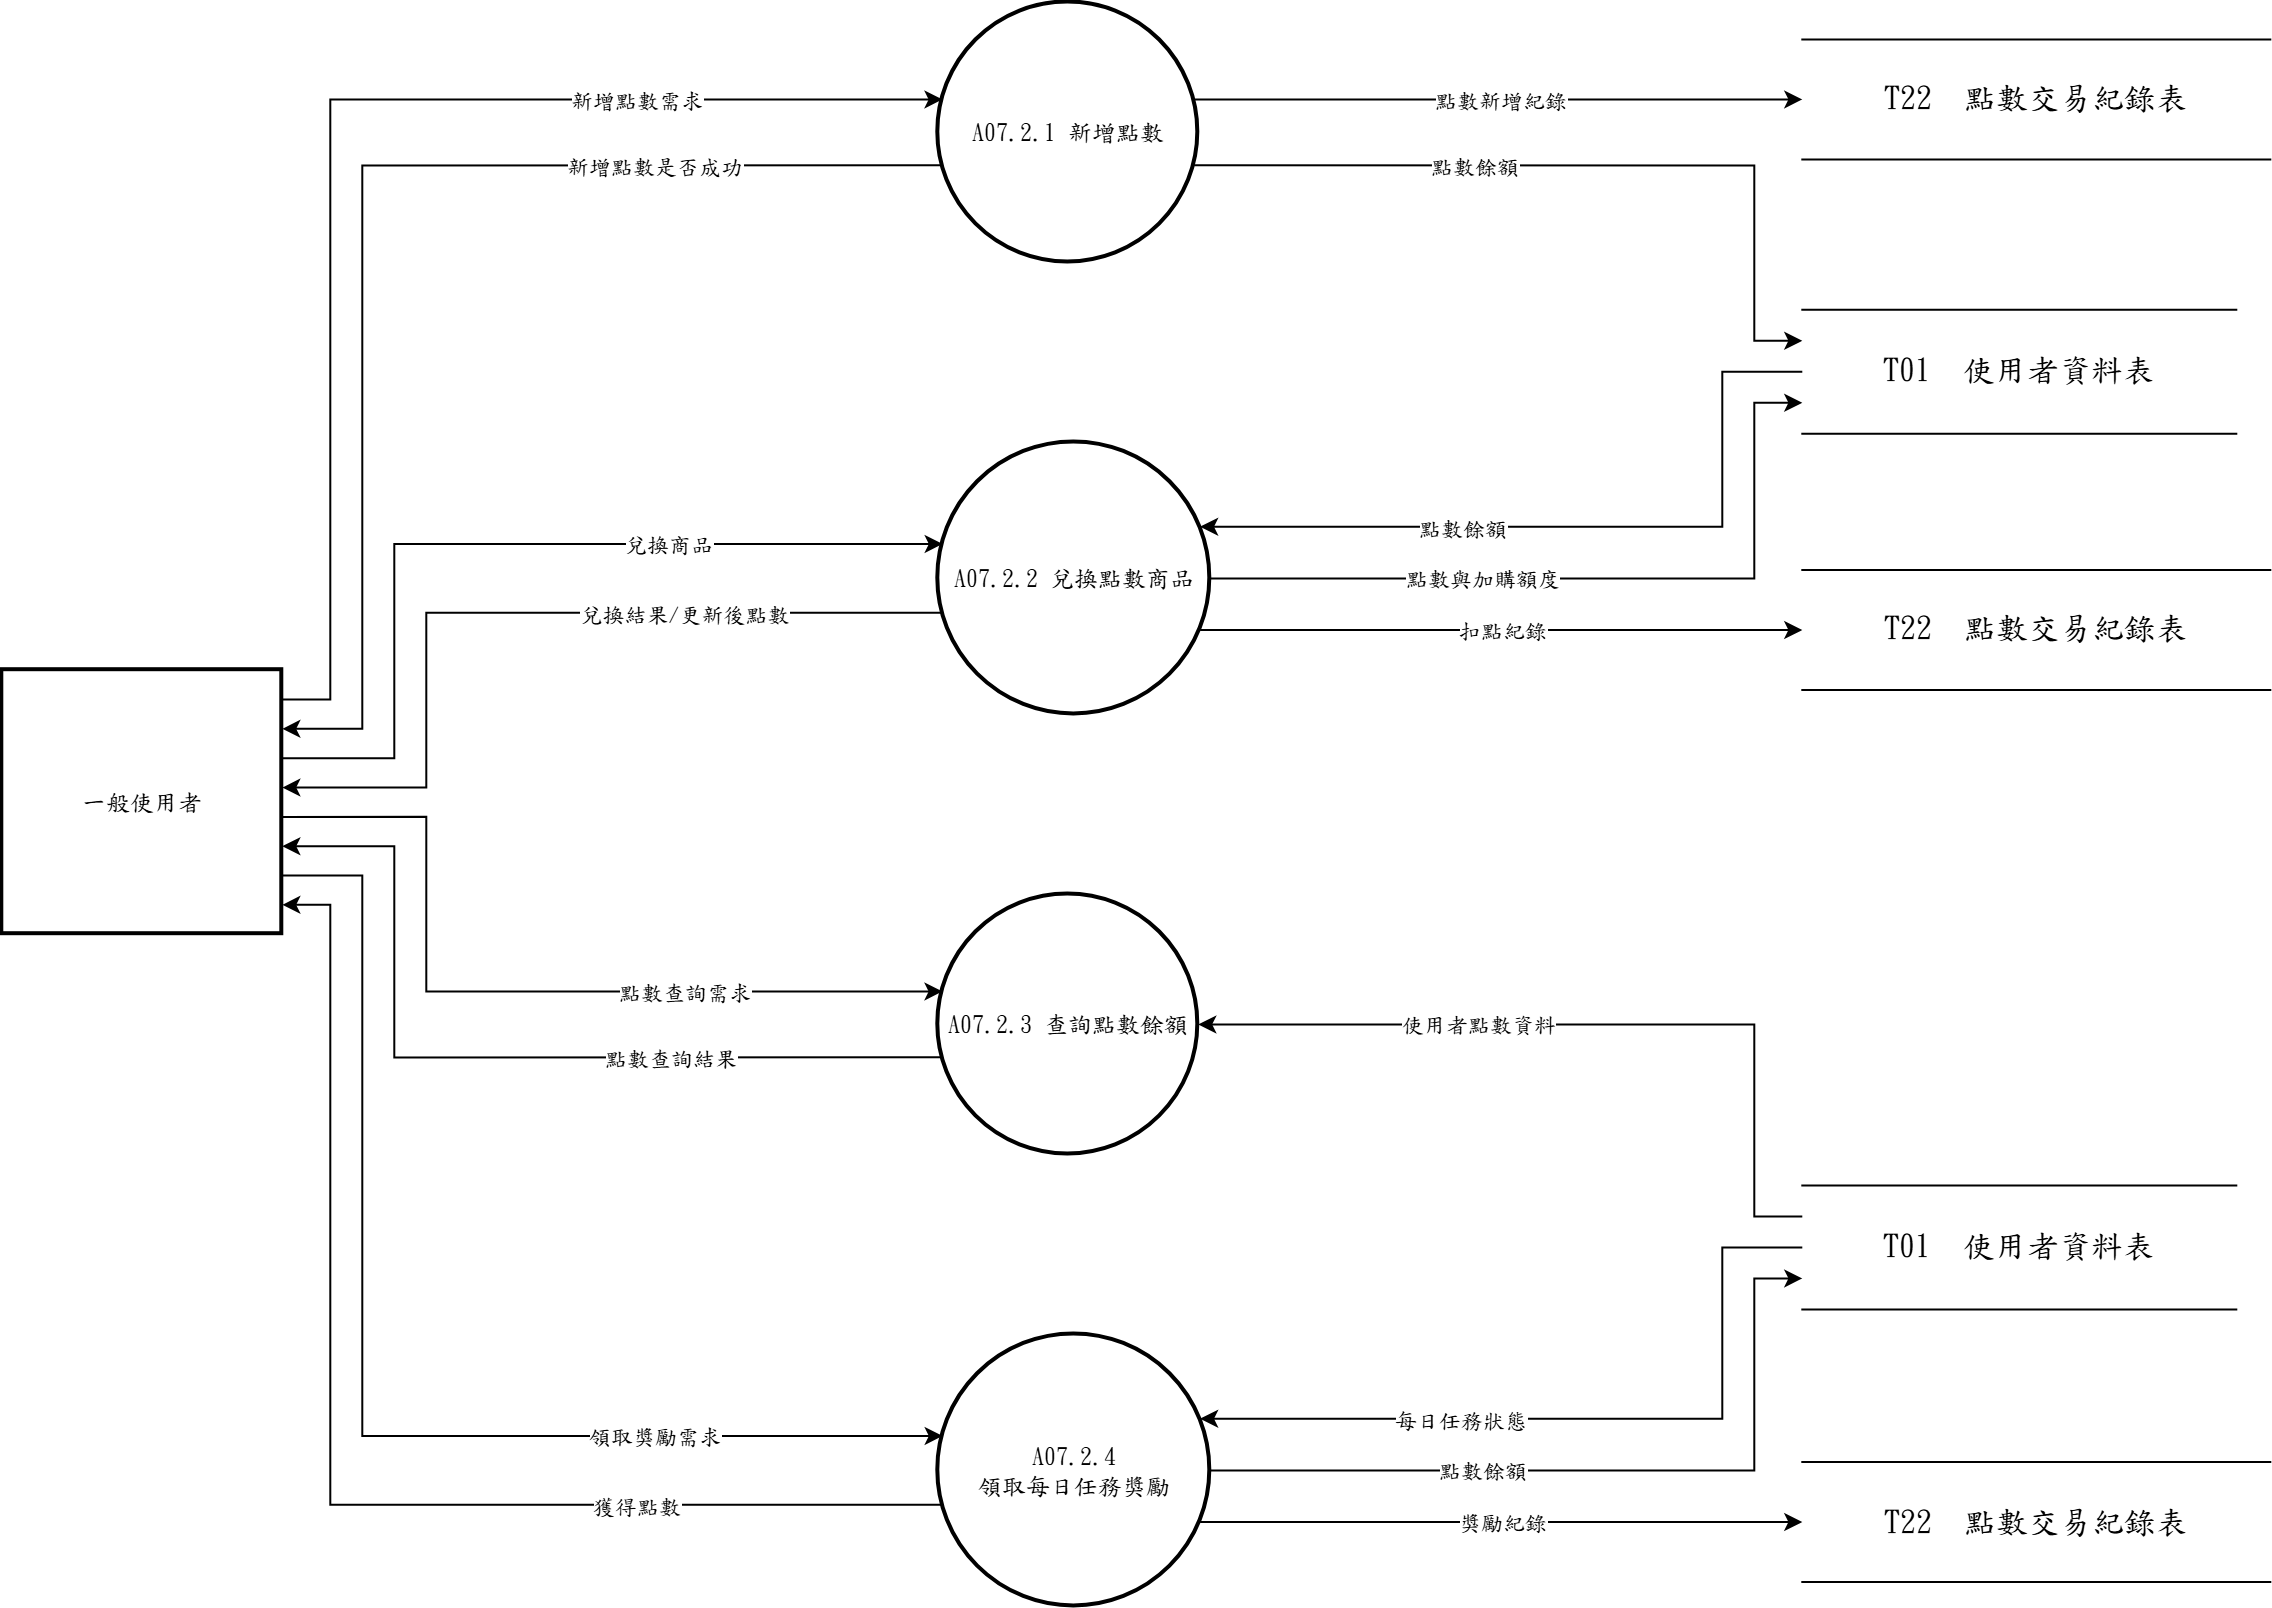

The diagram above was exported from draw.io. Its source (the exported page's mxGraphModel, read from the mxfile embedded in the PNG):
<mxGraphModel dx="1585" dy="865" grid="1" gridSize="10" guides="1" tooltips="1" connect="1" arrows="1" fold="1" page="1" pageScale="1" pageWidth="827" pageHeight="1169" math="0" shadow="0">
  <root>
    <mxCell id="0" />
    <mxCell id="1" parent="0" />
    <mxCell id="c1" parent="1" style="ellipse;aspect=fixed;strokeWidth=2;whiteSpace=wrap;html=1;fontFamily=標楷體;" value="A07.2.1 新增點數" vertex="1">
      <mxGeometry height="130" width="130" x="508" y="60" as="geometry" />
    </mxCell>
    <mxCell id="c2" parent="1" style="ellipse;aspect=fixed;strokeWidth=2;whiteSpace=wrap;html=1;fontFamily=標楷體;" value="A07.2.2 兌換點數商品" vertex="1">
      <mxGeometry height="136" width="136" x="508" y="280" as="geometry" />
    </mxCell>
    <mxCell id="c3" parent="1" style="ellipse;aspect=fixed;strokeWidth=2;whiteSpace=wrap;html=1;fontFamily=標楷體;" value="A07.2.3 查詢點數餘額" vertex="1">
      <mxGeometry height="130" width="130" x="508" y="506" as="geometry" />
    </mxCell>
    <mxCell id="c4" parent="1" style="ellipse;aspect=fixed;strokeWidth=2;whiteSpace=wrap;html=1;fontFamily=標楷體;" value="A07.2.4&lt;br&gt;領取每日任務獎勵" vertex="1">
      <mxGeometry height="136" width="136" x="508" y="726" as="geometry" />
    </mxCell>
    <mxCell id="c5" parent="1" style="whiteSpace=wrap;strokeWidth=2;html=1;fontFamily=標楷體;" value="一般使用者" vertex="1">
      <mxGeometry height="132" width="140" x="40" y="393.9" as="geometry" />
    </mxCell>
    <mxCell id="c6" parent="1" style="shape=partialRectangle;whiteSpace=wrap;html=1;left=0;right=0;fontFamily=標楷體;fontSize=16;" value="T22  點數交易紀錄表" vertex="1">
      <mxGeometry height="60" width="234" x="940" y="78.5" as="geometry" />
    </mxCell>
    <mxCell id="c7" parent="1" style="shape=partialRectangle;whiteSpace=wrap;html=1;left=0;right=0;fontFamily=標楷體;fontSize=16;" value="T01  使用者資料表" vertex="1">
      <mxGeometry height="62" width="217" x="940" y="213.7" as="geometry" />
    </mxCell>
    <mxCell id="c8" parent="1" style="shape=partialRectangle;whiteSpace=wrap;html=1;left=0;right=0;fontFamily=標楷體;fontSize=16;" value="T22  點數交易紀錄表" vertex="1">
      <mxGeometry height="60" width="234" x="940" y="343.8" as="geometry" />
    </mxCell>
    <mxCell id="c9" parent="1" style="shape=partialRectangle;whiteSpace=wrap;html=1;left=0;right=0;fontFamily=標楷體;fontSize=16;" value="T01  使用者資料表" vertex="1">
      <mxGeometry height="62" width="217" x="940" y="651.5" as="geometry" />
    </mxCell>
    <mxCell id="c10" parent="1" style="shape=partialRectangle;whiteSpace=wrap;html=1;left=0;right=0;fontFamily=標楷體;fontSize=16;" value="T22  點數交易紀錄表" vertex="1">
      <mxGeometry height="60" width="234" x="940" y="789.8" as="geometry" />
    </mxCell>
    <mxCell id="c11" edge="1" parent="1" source="c5" style="edgeStyle=none;rounded=0;html=1;fontFamily=標楷體;endArrow=classic;exitX=1.0000;exitY=0.1111;exitDx=0;exitDy=0;exitPerimeter=0;entryX=0.0163;entryY=0.3733;entryDx=0;entryDy=0;entryPerimeter=0;" target="c1">
      <mxGeometry relative="1" as="geometry">
        <Array as="points">
          <mxPoint x="204" y="408.5" />
          <mxPoint x="204" y="108.5" />
        </Array>
      </mxGeometry>
    </mxCell>
    <mxCell id="c12" connectable="0" parent="c11" style="edgeLabel;html=1;align=center;verticalAlign=middle;resizable=0;points=[];fontFamily=標楷體;" value="新增點數需求" vertex="1">
      <mxGeometry relative="1" x="0.514" as="geometry">
        <mxPoint as="offset" />
      </mxGeometry>
    </mxCell>
    <mxCell id="c13" edge="1" parent="1" source="c1" style="edgeStyle=none;rounded=0;html=1;fontFamily=標楷體;endArrow=classic;exitX=0.0163;exitY=0.6267;exitDx=0;exitDy=0;exitPerimeter=0;entryX=1.0000;entryY=0.2222;entryDx=0;entryDy=0;entryPerimeter=0;" target="c5">
      <mxGeometry relative="1" as="geometry">
        <Array as="points">
          <mxPoint x="220" y="141.5" />
          <mxPoint x="220" y="423.2" />
        </Array>
      </mxGeometry>
    </mxCell>
    <mxCell id="c14" connectable="0" parent="c13" style="edgeLabel;html=1;align=center;verticalAlign=middle;resizable=0;points=[];fontFamily=標楷體;" value="新增點數是否成功" vertex="1">
      <mxGeometry relative="1" x="-0.526" as="geometry">
        <mxPoint as="offset" />
      </mxGeometry>
    </mxCell>
    <mxCell id="c15" edge="1" parent="1" source="c1" style="edgeStyle=none;rounded=0;html=1;fontFamily=標楷體;endArrow=classic;exitX=0.9837;exitY=0.6267;exitDx=0;exitDy=0;exitPerimeter=0;entryX=0.0000;entryY=0.2500;entryDx=0;entryDy=0;entryPerimeter=0;" target="c7">
      <mxGeometry relative="1" as="geometry">
        <Array as="points">
          <mxPoint x="916" y="141.5" />
          <mxPoint x="916" y="229.2" />
        </Array>
      </mxGeometry>
    </mxCell>
    <mxCell id="c16" connectable="0" parent="c15" style="edgeLabel;html=1;align=center;verticalAlign=middle;resizable=0;points=[];fontFamily=標楷體;" value="點數餘額" vertex="1">
      <mxGeometry relative="1" x="-0.285" as="geometry">
        <mxPoint as="offset" />
      </mxGeometry>
    </mxCell>
    <mxCell id="c17" edge="1" parent="1" source="c1" style="edgeStyle=none;rounded=0;html=1;fontFamily=標楷體;endArrow=classic;exitX=0.9837;exitY=0.3733;exitDx=0;exitDy=0;exitPerimeter=0;entryX=0.0000;entryY=0.5000;entryDx=0;entryDy=0;entryPerimeter=0;" target="c6">
      <mxGeometry relative="1" as="geometry">
        <Array as="points" />
      </mxGeometry>
    </mxCell>
    <mxCell id="c18" connectable="0" parent="c17" style="edgeLabel;html=1;align=center;verticalAlign=middle;resizable=0;points=[];fontFamily=標楷體;" value="點數新增紀錄" vertex="1">
      <mxGeometry relative="1" as="geometry">
        <mxPoint as="offset" />
      </mxGeometry>
    </mxCell>
    <mxCell id="c19" edge="1" parent="1" source="c5" style="edgeStyle=none;rounded=0;html=1;fontFamily=標楷體;endArrow=classic;exitX=1.0000;exitY=0.3333;exitDx=0;exitDy=0;exitPerimeter=0;entryX=0.0163;entryY=0.3733;entryDx=0;entryDy=0;entryPerimeter=0;" target="c2">
      <mxGeometry relative="1" as="geometry">
        <Array as="points">
          <mxPoint x="236" y="437.9" />
          <mxPoint x="236" y="330.8" />
        </Array>
      </mxGeometry>
    </mxCell>
    <mxCell id="c20" connectable="0" parent="c19" style="edgeLabel;html=1;align=center;verticalAlign=middle;resizable=0;points=[];fontFamily=標楷體;" value="兌換商品" vertex="1">
      <mxGeometry relative="1" x="0.373" as="geometry">
        <mxPoint as="offset" />
      </mxGeometry>
    </mxCell>
    <mxCell id="c21" edge="1" parent="1" source="c7" style="edgeStyle=none;rounded=0;html=1;fontFamily=標楷體;endArrow=classic;exitX=0.0000;exitY=0.5000;exitDx=0;exitDy=0;exitPerimeter=0;entryX=0.9625;entryY=0.3100;entryDx=0;entryDy=0;entryPerimeter=0;" target="c2">
      <mxGeometry relative="1" as="geometry">
        <Array as="points">
          <mxPoint x="900" y="244.7" />
          <mxPoint x="900" y="322.2" />
        </Array>
      </mxGeometry>
    </mxCell>
    <mxCell id="c22" connectable="0" parent="c21" style="edgeLabel;html=1;align=center;verticalAlign=middle;resizable=0;points=[];fontFamily=標楷體;" value="點數餘額" vertex="1">
      <mxGeometry relative="1" x="0.31" as="geometry">
        <mxPoint as="offset" />
      </mxGeometry>
    </mxCell>
    <mxCell id="c23" edge="1" parent="1" source="c2" style="edgeStyle=none;rounded=0;html=1;fontFamily=標楷體;endArrow=classic;exitX=0.0163;exitY=0.6267;exitDx=0;exitDy=0;exitPerimeter=0;entryX=1.0000;entryY=0.4444;entryDx=0;entryDy=0;entryPerimeter=0;" target="c5">
      <mxGeometry relative="1" as="geometry">
        <Array as="points">
          <mxPoint x="252" y="365.2" />
          <mxPoint x="252" y="452.5" />
        </Array>
      </mxGeometry>
    </mxCell>
    <mxCell id="c24" connectable="0" parent="c23" style="edgeLabel;html=1;align=center;verticalAlign=middle;resizable=0;points=[];fontFamily=標楷體;" value="兌換結果/更新後點數" vertex="1">
      <mxGeometry relative="1" x="-0.382" as="geometry">
        <mxPoint as="offset" />
      </mxGeometry>
    </mxCell>
    <mxCell id="c25" edge="1" parent="1" source="c2" style="edgeStyle=none;rounded=0;html=1;fontFamily=標楷體;endArrow=classic;exitX=1.0000;exitY=0.5000;exitDx=0;exitDy=0;exitPerimeter=0;entryX=0.0000;entryY=0.7500;entryDx=0;entryDy=0;entryPerimeter=0;" target="c7">
      <mxGeometry relative="1" as="geometry">
        <Array as="points">
          <mxPoint x="916" y="348" />
          <mxPoint x="916" y="260.2" />
        </Array>
      </mxGeometry>
    </mxCell>
    <mxCell id="c26" connectable="0" parent="c25" style="edgeLabel;html=1;align=center;verticalAlign=middle;resizable=0;points=[];fontFamily=標楷體;" value="點數與加購額度" vertex="1">
      <mxGeometry relative="1" x="-0.291" as="geometry">
        <mxPoint as="offset" />
      </mxGeometry>
    </mxCell>
    <mxCell id="c27" edge="1" parent="1" source="c2" style="edgeStyle=none;rounded=0;html=1;fontFamily=標楷體;endArrow=classic;exitX=0.9625;exitY=0.6900;exitDx=0;exitDy=0;exitPerimeter=0;entryX=0.0000;entryY=0.5000;entryDx=0;entryDy=0;entryPerimeter=0;" target="c8">
      <mxGeometry relative="1" as="geometry">
        <Array as="points" />
      </mxGeometry>
    </mxCell>
    <mxCell id="c28" connectable="0" parent="c27" style="edgeLabel;html=1;align=center;verticalAlign=middle;resizable=0;points=[];fontFamily=標楷體;" value="扣點紀錄" vertex="1">
      <mxGeometry relative="1" as="geometry">
        <mxPoint as="offset" />
      </mxGeometry>
    </mxCell>
    <mxCell id="c29" edge="1" parent="1" source="c5" style="edgeStyle=none;rounded=0;html=1;fontFamily=標楷體;endArrow=classic;exitX=1.0000;exitY=0.5556;exitDx=0;exitDy=0;exitPerimeter=0;entryX=0.0163;entryY=0.3733;entryDx=0;entryDy=0;entryPerimeter=0;" target="c3">
      <mxGeometry relative="1" as="geometry">
        <Array as="points">
          <mxPoint x="252" y="467.2" />
          <mxPoint x="252" y="554.5" />
        </Array>
      </mxGeometry>
    </mxCell>
    <mxCell id="c30" connectable="0" parent="c29" style="edgeLabel;html=1;align=center;verticalAlign=middle;resizable=0;points=[];fontFamily=標楷體;" value="點數查詢需求" vertex="1">
      <mxGeometry relative="1" x="0.382" as="geometry">
        <mxPoint as="offset" />
      </mxGeometry>
    </mxCell>
    <mxCell id="c31" edge="1" parent="1" source="c9" style="edgeStyle=none;rounded=0;html=1;fontFamily=標楷體;endArrow=classic;exitX=0.0000;exitY=0.2500;exitDx=0;exitDy=0;exitPerimeter=0;entryX=1.0000;entryY=0.5000;entryDx=0;entryDy=0;entryPerimeter=0;" target="c3">
      <mxGeometry relative="1" as="geometry">
        <Array as="points">
          <mxPoint x="916" y="667" />
          <mxPoint x="916" y="571" />
        </Array>
      </mxGeometry>
    </mxCell>
    <mxCell id="c32" connectable="0" parent="c31" style="edgeLabel;html=1;align=center;verticalAlign=middle;resizable=0;points=[];fontFamily=標楷體;" value="使用者點數資料" vertex="1">
      <mxGeometry relative="1" x="0.302" as="geometry">
        <mxPoint as="offset" />
      </mxGeometry>
    </mxCell>
    <mxCell id="c33" edge="1" parent="1" source="c3" style="edgeStyle=none;rounded=0;html=1;fontFamily=標楷體;endArrow=classic;exitX=0.0163;exitY=0.6267;exitDx=0;exitDy=0;exitPerimeter=0;entryX=1.0000;entryY=0.6667;entryDx=0;entryDy=0;entryPerimeter=0;" target="c5">
      <mxGeometry relative="1" as="geometry">
        <Array as="points">
          <mxPoint x="236" y="587.5" />
          <mxPoint x="236" y="481.9" />
        </Array>
      </mxGeometry>
    </mxCell>
    <mxCell id="c34" connectable="0" parent="c33" style="edgeLabel;html=1;align=center;verticalAlign=middle;resizable=0;points=[];fontFamily=標楷體;" value="點數查詢結果" vertex="1">
      <mxGeometry relative="1" x="-0.371" as="geometry">
        <mxPoint as="offset" />
      </mxGeometry>
    </mxCell>
    <mxCell id="c35" edge="1" parent="1" source="c5" style="edgeStyle=none;rounded=0;html=1;fontFamily=標楷體;endArrow=classic;exitX=1.0000;exitY=0.7778;exitDx=0;exitDy=0;exitPerimeter=0;entryX=0.0163;entryY=0.3733;entryDx=0;entryDy=0;entryPerimeter=0;" target="c4">
      <mxGeometry relative="1" as="geometry">
        <Array as="points">
          <mxPoint x="220" y="496.5" />
          <mxPoint x="220" y="776.8" />
        </Array>
      </mxGeometry>
    </mxCell>
    <mxCell id="c36" connectable="0" parent="c35" style="edgeLabel;html=1;align=center;verticalAlign=middle;resizable=0;points=[];fontFamily=標楷體;" value="領取獎勵需求" vertex="1">
      <mxGeometry relative="1" x="0.525" as="geometry">
        <mxPoint as="offset" />
      </mxGeometry>
    </mxCell>
    <mxCell id="c37" edge="1" parent="1" source="c9" style="edgeStyle=none;rounded=0;html=1;fontFamily=標楷體;endArrow=classic;exitX=0.0000;exitY=0.5000;exitDx=0;exitDy=0;exitPerimeter=0;entryX=0.9625;entryY=0.3100;entryDx=0;entryDy=0;entryPerimeter=0;" target="c4">
      <mxGeometry relative="1" as="geometry">
        <Array as="points">
          <mxPoint x="900" y="682.5" />
          <mxPoint x="900" y="768.2" />
        </Array>
      </mxGeometry>
    </mxCell>
    <mxCell id="c38" connectable="0" parent="c37" style="edgeLabel;html=1;align=center;verticalAlign=middle;resizable=0;points=[];fontFamily=標楷體;" value="每日任務狀態" vertex="1">
      <mxGeometry relative="1" x="0.325" as="geometry">
        <mxPoint as="offset" />
      </mxGeometry>
    </mxCell>
    <mxCell id="c39" edge="1" parent="1" source="c4" style="edgeStyle=none;rounded=0;html=1;fontFamily=標楷體;endArrow=classic;exitX=0.0163;exitY=0.6267;exitDx=0;exitDy=0;exitPerimeter=0;entryX=1.0000;entryY=0.8889;entryDx=0;entryDy=0;entryPerimeter=0;" target="c5">
      <mxGeometry relative="1" as="geometry">
        <Array as="points">
          <mxPoint x="204" y="811.2" />
          <mxPoint x="204" y="511.2" />
        </Array>
      </mxGeometry>
    </mxCell>
    <mxCell id="c40" connectable="0" parent="c39" style="edgeLabel;html=1;align=center;verticalAlign=middle;resizable=0;points=[];fontFamily=標楷體;" value="獲得點數" vertex="1">
      <mxGeometry relative="1" x="-0.514" as="geometry">
        <mxPoint as="offset" />
      </mxGeometry>
    </mxCell>
    <mxCell id="c41" edge="1" parent="1" source="c4" style="edgeStyle=none;rounded=0;html=1;fontFamily=標楷體;endArrow=classic;exitX=1.0000;exitY=0.5000;exitDx=0;exitDy=0;exitPerimeter=0;entryX=0.0000;entryY=0.7500;entryDx=0;entryDy=0;entryPerimeter=0;" target="c9">
      <mxGeometry relative="1" as="geometry">
        <Array as="points">
          <mxPoint x="916" y="794" />
          <mxPoint x="916" y="698" />
        </Array>
      </mxGeometry>
    </mxCell>
    <mxCell id="c42" connectable="0" parent="c41" style="edgeLabel;html=1;align=center;verticalAlign=middle;resizable=0;points=[];fontFamily=標楷體;" value="點數餘額" vertex="1">
      <mxGeometry relative="1" x="-0.306" as="geometry">
        <mxPoint as="offset" />
      </mxGeometry>
    </mxCell>
    <mxCell id="c43" edge="1" parent="1" source="c4" style="edgeStyle=none;rounded=0;html=1;fontFamily=標楷體;endArrow=classic;exitX=0.9625;exitY=0.6900;exitDx=0;exitDy=0;exitPerimeter=0;entryX=0.0000;entryY=0.5000;entryDx=0;entryDy=0;entryPerimeter=0;" target="c10">
      <mxGeometry relative="1" as="geometry">
        <Array as="points" />
      </mxGeometry>
    </mxCell>
    <mxCell id="c44" connectable="0" parent="c43" style="edgeLabel;html=1;align=center;verticalAlign=middle;resizable=0;points=[];fontFamily=標楷體;" value="獎勵紀錄" vertex="1">
      <mxGeometry relative="1" as="geometry">
        <mxPoint as="offset" />
      </mxGeometry>
    </mxCell>
  </root>
</mxGraphModel>